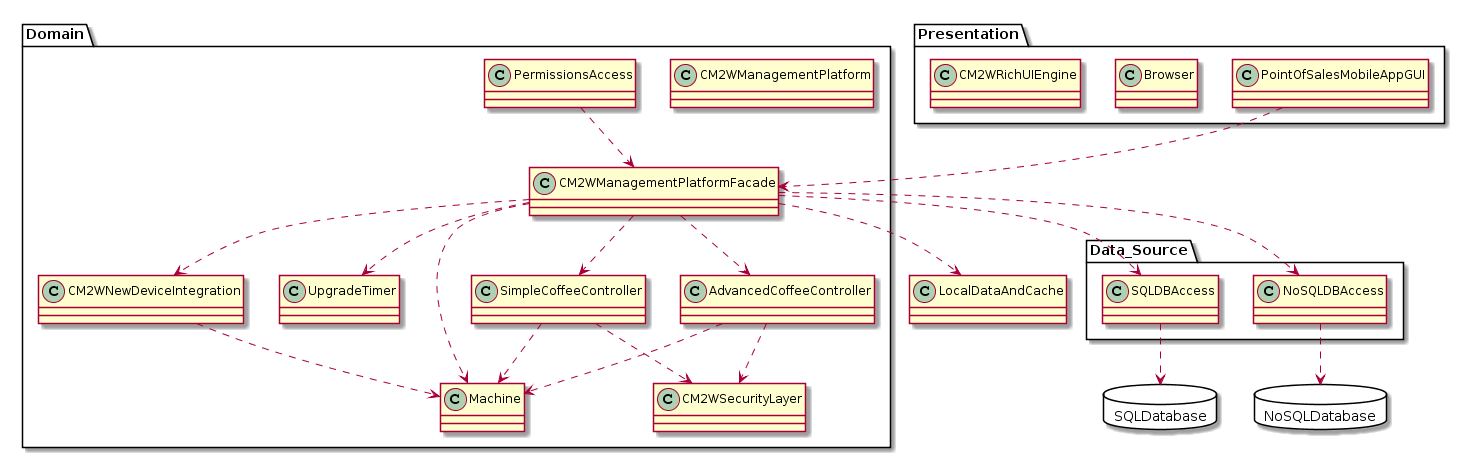

The diagram above was rendered by PlantUML. Its source (embedded in the PNG):
@startuml
class Presentation.PointOfSalesMobileAppGUI{
}
class Domain.CM2WManagementPlatform{

}
class Domain.Machine{
}
class Domain.CM2WNewDeviceIntegration{

}
class Domain.UpgradeTimer{

}
class Domain.CM2WSecurityLayer{
}
class Domain.SimpleCoffeeController{
}
class Domain.AdvancedCoffeeController{
}
class Data_Source.SQLDBAccess{
}
class Data_Source.NoSQLDBAccess{
}
class Domain.PermissionsAccess{
}
package SQLDatabase <<Database>>{
}
package NoSQLDatabase <<Database>>{
}

class Presentation.Browser{

}
class Presentation.CM2WRichUIEngine{

}

Domain.CM2WManagementPlatformFacade ..> LocalDataAndCache
Presentation.PointOfSalesMobileAppGUI ..> Domain.CM2WManagementPlatformFacade
Domain.CM2WManagementPlatformFacade ..> Data_Source.SQLDBAccess
Domain.SimpleCoffeeController ..> Domain.CM2WSecurityLayer 
Domain.AdvancedCoffeeController ..> Domain.CM2WSecurityLayer
Domain.CM2WManagementPlatformFacade..> Data_Source.NoSQLDBAccess
Domain.CM2WManagementPlatformFacade..> Domain.UpgradeTimer
Domain.CM2WManagementPlatformFacade..> Domain.CM2WNewDeviceIntegration
Domain.CM2WManagementPlatformFacade..> Domain.SimpleCoffeeController
Domain.CM2WManagementPlatformFacade..> Domain.AdvancedCoffeeController
Domain.PermissionsAccess ..> Domain.CM2WManagementPlatformFacade
Domain.CM2WManagementPlatformFacade..> Domain.Machine
Domain.SimpleCoffeeController ..> Domain.Machine 
Domain.AdvancedCoffeeController ..> Domain.Machine
Domain.CM2WNewDeviceIntegration ..> Domain.Machine
Data_Source.NoSQLDBAccess ..> NoSQLDatabase
Data_Source.SQLDBAccess ..> SQLDatabase
@enduml